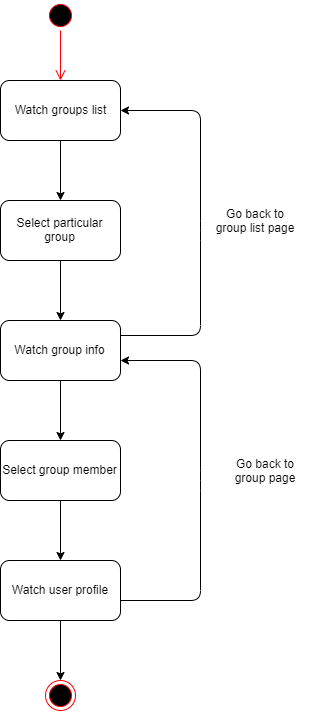

The diagram above was exported from draw.io. Its source (the exported page's mxGraphModel, read from the mxfile embedded in the PNG):
<mxGraphModel dx="1826" dy="759" grid="1" gridSize="10" guides="1" tooltips="1" connect="1" arrows="1" fold="1" page="1" pageScale="1" pageWidth="2000" pageHeight="2000" math="0" shadow="0">
  <root>
    <mxCell id="0" />
    <mxCell id="1" parent="0" />
    <mxCell id="Q6_StiQm1LJCv8CARGai-2" value="" style="ellipse;html=1;shape=startState;fillColor=#000000;strokeColor=#ff0000;" vertex="1" parent="1">
      <mxGeometry x="565" y="40" width="30" height="30" as="geometry" />
    </mxCell>
    <mxCell id="Q6_StiQm1LJCv8CARGai-3" value="" style="edgeStyle=orthogonalEdgeStyle;html=1;verticalAlign=bottom;endArrow=open;endSize=8;strokeColor=#ff0000;" edge="1" source="Q6_StiQm1LJCv8CARGai-2" parent="1">
      <mxGeometry relative="1" as="geometry">
        <mxPoint x="580" y="120" as="targetPoint" />
      </mxGeometry>
    </mxCell>
    <mxCell id="Q6_StiQm1LJCv8CARGai-6" value="" style="edgeStyle=orthogonalEdgeStyle;rounded=0;orthogonalLoop=1;jettySize=auto;html=1;" edge="1" parent="1" source="Q6_StiQm1LJCv8CARGai-4" target="Q6_StiQm1LJCv8CARGai-5">
      <mxGeometry relative="1" as="geometry" />
    </mxCell>
    <mxCell id="Q6_StiQm1LJCv8CARGai-4" value="Watch groups list" style="rounded=1;whiteSpace=wrap;html=1;" vertex="1" parent="1">
      <mxGeometry x="520" y="120" width="120" height="60" as="geometry" />
    </mxCell>
    <mxCell id="Q6_StiQm1LJCv8CARGai-10" value="" style="edgeStyle=orthogonalEdgeStyle;rounded=0;orthogonalLoop=1;jettySize=auto;html=1;" edge="1" parent="1" source="Q6_StiQm1LJCv8CARGai-5" target="Q6_StiQm1LJCv8CARGai-9">
      <mxGeometry relative="1" as="geometry" />
    </mxCell>
    <mxCell id="Q6_StiQm1LJCv8CARGai-5" value="Select particular group" style="rounded=1;whiteSpace=wrap;html=1;" vertex="1" parent="1">
      <mxGeometry x="520" y="240" width="120" height="60" as="geometry" />
    </mxCell>
    <mxCell id="Q6_StiQm1LJCv8CARGai-14" value="" style="edgeStyle=orthogonalEdgeStyle;rounded=0;orthogonalLoop=1;jettySize=auto;html=1;" edge="1" parent="1" source="Q6_StiQm1LJCv8CARGai-9" target="Q6_StiQm1LJCv8CARGai-13">
      <mxGeometry relative="1" as="geometry" />
    </mxCell>
    <mxCell id="Q6_StiQm1LJCv8CARGai-9" value="Watch group info" style="rounded=1;whiteSpace=wrap;html=1;" vertex="1" parent="1">
      <mxGeometry x="520" y="360" width="120" height="60" as="geometry" />
    </mxCell>
    <mxCell id="Q6_StiQm1LJCv8CARGai-11" value="" style="endArrow=classic;html=1;exitX=1;exitY=0.25;exitDx=0;exitDy=0;entryX=1;entryY=0.5;entryDx=0;entryDy=0;" edge="1" parent="1" source="Q6_StiQm1LJCv8CARGai-9" target="Q6_StiQm1LJCv8CARGai-4">
      <mxGeometry width="50" height="50" relative="1" as="geometry">
        <mxPoint x="520" y="490" as="sourcePoint" />
        <mxPoint x="570" y="440" as="targetPoint" />
        <Array as="points">
          <mxPoint x="720" y="375" />
          <mxPoint x="720" y="270" />
          <mxPoint x="720" y="150" />
        </Array>
      </mxGeometry>
    </mxCell>
    <mxCell id="Q6_StiQm1LJCv8CARGai-12" value="Go back to group list page" style="text;html=1;strokeColor=none;fillColor=none;align=center;verticalAlign=middle;whiteSpace=wrap;rounded=0;" vertex="1" parent="1">
      <mxGeometry x="730" y="250" width="90" height="20" as="geometry" />
    </mxCell>
    <mxCell id="Q6_StiQm1LJCv8CARGai-16" value="" style="edgeStyle=orthogonalEdgeStyle;rounded=0;orthogonalLoop=1;jettySize=auto;html=1;" edge="1" parent="1" source="Q6_StiQm1LJCv8CARGai-13" target="Q6_StiQm1LJCv8CARGai-15">
      <mxGeometry relative="1" as="geometry" />
    </mxCell>
    <mxCell id="Q6_StiQm1LJCv8CARGai-13" value="Select group member" style="rounded=1;whiteSpace=wrap;html=1;" vertex="1" parent="1">
      <mxGeometry x="520" y="480" width="120" height="60" as="geometry" />
    </mxCell>
    <mxCell id="Q6_StiQm1LJCv8CARGai-22" value="" style="edgeStyle=orthogonalEdgeStyle;rounded=0;orthogonalLoop=1;jettySize=auto;html=1;" edge="1" parent="1" source="Q6_StiQm1LJCv8CARGai-15" target="Q6_StiQm1LJCv8CARGai-21">
      <mxGeometry relative="1" as="geometry" />
    </mxCell>
    <mxCell id="Q6_StiQm1LJCv8CARGai-15" value="Watch user profile" style="rounded=1;whiteSpace=wrap;html=1;" vertex="1" parent="1">
      <mxGeometry x="520" y="600" width="120" height="60" as="geometry" />
    </mxCell>
    <mxCell id="Q6_StiQm1LJCv8CARGai-19" value="" style="endArrow=classic;html=1;exitX=1;exitY=0.5;exitDx=0;exitDy=0;entryX=1;entryY=0.5;entryDx=0;entryDy=0;" edge="1" parent="1">
      <mxGeometry width="50" height="50" relative="1" as="geometry">
        <mxPoint x="640" y="640" as="sourcePoint" />
        <mxPoint x="640" y="400" as="targetPoint" />
        <Array as="points">
          <mxPoint x="720" y="640" />
          <mxPoint x="720" y="520" />
          <mxPoint x="720" y="400" />
        </Array>
      </mxGeometry>
    </mxCell>
    <mxCell id="Q6_StiQm1LJCv8CARGai-20" value="Go back to group page" style="text;html=1;strokeColor=none;fillColor=none;align=center;verticalAlign=middle;whiteSpace=wrap;rounded=0;" vertex="1" parent="1">
      <mxGeometry x="740" y="500" width="90" height="20" as="geometry" />
    </mxCell>
    <mxCell id="Q6_StiQm1LJCv8CARGai-21" value="" style="ellipse;html=1;shape=endState;fillColor=#000000;strokeColor=#ff0000;" vertex="1" parent="1">
      <mxGeometry x="565" y="720" width="30" height="30" as="geometry" />
    </mxCell>
  </root>
</mxGraphModel>